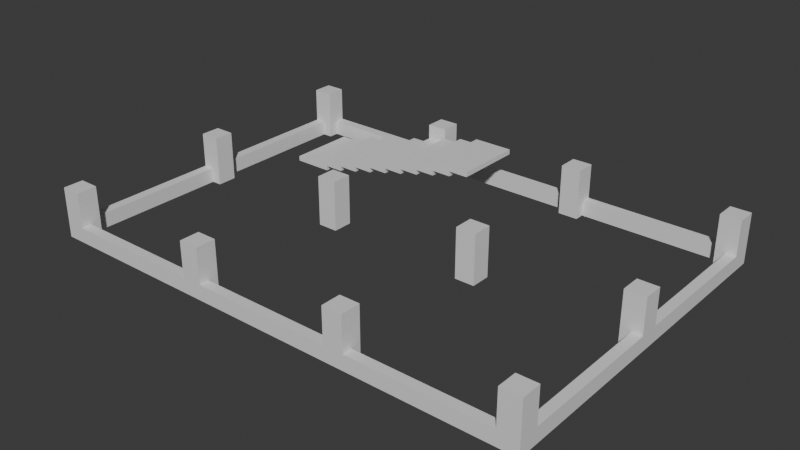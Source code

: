 # Source: Stage_Building_Parking_MiddleLower_01.blend  (saved by Blender 5.2.45; exported with 4.5.12 LTS)
import bpy
from mathutils import Matrix  # noqa: F401  (used for matrix-valued properties, if any)

bpy.ops.wm.read_factory_settings(use_empty=True)
scene = bpy.context.scene
scene.name = 'Scene'

# ---- collections
col_collection = bpy.data.collections.new('Collection'); scene.collection.children.link(col_collection)

# ---- materials (node trees are filled in below, after node groups)
mat_concrete = bpy.data.materials.new('Concrete')
mat_concrete.diffuse_color = (0.6, 0.6, 0.6, 1.0)

# ---- material node trees
mat_concrete.use_nodes = True; mat_concrete.node_tree.nodes.clear()
_N = mat_concrete.node_tree.nodes; _L = mat_concrete.node_tree.links
n0 = _N.new('ShaderNodeBsdfPrincipled'); n0.name = 'Principled BSDF'; n0.location = (-200, 100)
n0.inputs[10].default_value = 0.005
n1 = _N.new('ShaderNodeOutputMaterial'); n1.name = 'Material Output'; n1.location = (200, 100)
_L.new(n0.outputs[0], n1.inputs[0])
n1.is_active_output = True

# ---- world
world_world = bpy.data.worlds.new('World'); scene.world = world_world
world_world.use_nodes = True; world_world.node_tree.nodes.clear()
_N = world_world.node_tree.nodes; _L = world_world.node_tree.links
n0 = _N.new('ShaderNodeOutputWorld'); n0.name = 'World Output'; n0.location = (200, 100)
n1 = _N.new('ShaderNodeBackground'); n1.name = 'Background'; n1.location = (-200, 100)
n1.inputs[0].default_value = (0.05088, 0.05088, 0.05088, 1.0)
_L.new(n1.outputs[0], n0.inputs[0])
n0.is_active_output = True
world_world.color = (0.05088, 0.05088, 0.05088)
world_world.sun_shadow_jitter_overblur = 0.0

# ---- meshes
me_stage_building_parking_middlelower_01_concrete = bpy.data.meshes.new('Stage_Building_Parking_MiddleLower_01_Concrete')
me_stage_building_parking_middlelower_01_concrete.from_pydata([(-18.4, -14.0, 0.0), (-7.2, -14.0, 0.0), (-18.4, -13.2, 0.0), (-7.2, -13.2, 0.0), (-18.4, -14.0, 1.2), (-7.2, -14.0, 1.2), (-18.4, -13.2, 1.2), (-7.2, -13.2, 1.2), (-18.4, 13.2, 0.0), (-7.2, 13.2, 0.0), (-18.4, 14.0, 0.0), (-7.2, 14.0, 0.0), (-18.4, 13.2, 1.2), (-7.2, 13.2, 1.2), (-18.4, 14.0, 1.2), (-7.2, 14.0, 1.2), (-5.6, -14.0, 0.0), (5.6, -14.0, 0.0), (-5.6, -13.2, 0.0), (5.6, -13.2, 0.0), (-5.6, -14.0, 1.2), (5.6, -14.0, 1.2), (-5.6, -13.2, 1.2), (5.6, -13.2, 1.2), (-5.6, 13.2, 0.0), (5.6, 13.2, 0.0), (-5.6, 14.0, 0.0), (5.6, 14.0, 0.0), (-5.6, 13.2, 1.2), (5.6, 13.2, 1.2), (-5.6, 14.0, 1.2), (5.6, 14.0, 1.2), (7.2, -14.0, 0.0), (18.4, -14.0, 0.0), (7.2, -13.2, 0.0), (18.4, -13.2, 0.0), (7.2, -14.0, 1.2), (18.4, -14.0, 1.2), (7.2, -13.2, 1.2), (18.4, -13.2, 1.2), (7.2, 13.2, 0.0), (18.4, 13.2, 0.0), (7.2, 14.0, 0.0), (18.4, 14.0, 0.0), (7.2, 13.2, 1.2), (18.4, 13.2, 1.2), (7.2, 14.0, 1.2), (18.4, 14.0, 1.2), (-20.0, -12.4, 0.0), (-19.2, -12.4, 0.0), (-20.0, -0.8, 0.0), (-19.2, -0.8, 0.0), (-20.0, -12.4, 1.2), (-19.2, -12.4, 1.2), (-20.0, -0.8, 1.2), (-19.2, -0.8, 1.2), (19.2, -12.4, 0.0), (20.0, -12.4, 0.0), (19.2, -0.8, 0.0), (20.0, -0.8, 0.0), (19.2, -12.4, 1.2), (20.0, -12.4, 1.2), (19.2, -0.8, 1.2), (20.0, -0.8, 1.2), (-20.0, 0.8, 0.0), (-19.2, 0.8, 0.0), (-20.0, 12.4, 0.0), (-19.2, 12.4, 0.0), (-20.0, 0.8, 1.2), (-19.2, 0.8, 1.2), (-20.0, 12.4, 1.2), (-19.2, 12.4, 1.2), (19.2, 0.8, 0.0), (20.0, 0.8, 0.0), (19.2, 12.4, 0.0), (20.0, 12.4, 0.0), (19.2, 0.8, 1.2), (20.0, 0.8, 1.2), (19.2, 12.4, 1.2), (20.0, 12.4, 1.2), (-20.0, -14.0, 0.0), (-18.4, -14.0, 0.0), (-20.0, -12.4, 0.0), (-18.4, -12.4, 0.0), (-20.0, -14.0, 4.0), (-18.4, -14.0, 4.0), (-20.0, -12.4, 4.0), (-18.4, -12.4, 4.0), (-20.0, -0.8, 0.0), (-18.4, -0.8, 0.0), (-20.0, 0.8, 0.0), (-18.4, 0.8, 0.0), (-20.0, -0.8, 4.0), (-18.4, -0.8, 4.0), (-20.0, 0.8, 4.0), (-18.4, 0.8, 4.0), (-20.0, 12.4, 0.0), (-18.4, 12.4, 0.0), (-20.0, 14.0, 0.0), (-18.4, 14.0, 0.0), (-20.0, 12.4, 4.0), (-18.4, 12.4, 4.0), (-20.0, 14.0, 4.0), (-18.4, 14.0, 4.0), (-7.2, -14.0, 0.0), (-5.6, -14.0, 0.0), (-7.2, -12.4, 0.0), (-5.6, -12.4, 0.0), (-7.2, -14.0, 4.0), (-5.6, -14.0, 4.0), (-7.2, -12.4, 4.0), (-5.6, -12.4, 4.0), (-7.2, -0.8, 0.0), (-5.6, -0.8, 0.0), (-7.2, 0.8, 0.0), (-5.6, 0.8, 0.0), (-7.2, -0.8, 4.0), (-5.6, -0.8, 4.0), (-7.2, 0.8, 4.0), (-5.6, 0.8, 4.0), (-7.2, 12.4, 0.0), (-5.6, 12.4, 0.0), (-7.2, 14.0, 0.0), (-5.6, 14.0, 0.0), (-7.2, 12.4, 4.0), (-5.6, 12.4, 4.0), (-7.2, 14.0, 4.0), (-5.6, 14.0, 4.0), (5.6, -14.0, 0.0), (7.2, -14.0, 0.0), (5.6, -12.4, 0.0), (7.2, -12.4, 0.0), (5.6, -14.0, 4.0), (7.2, -14.0, 4.0), (5.6, -12.4, 4.0), (7.2, -12.4, 4.0), (5.6, -0.8, 0.0), (7.2, -0.8, 0.0), (5.6, 0.8, 0.0), (7.2, 0.8, 0.0), (5.6, -0.8, 4.0), (7.2, -0.8, 4.0), (5.6, 0.8, 4.0), (7.2, 0.8, 4.0), (5.6, 12.4, 0.0), (7.2, 12.4, 0.0), (5.6, 14.0, 0.0), (7.2, 14.0, 0.0), (5.6, 12.4, 4.0), (7.2, 12.4, 4.0), (5.6, 14.0, 4.0), (7.2, 14.0, 4.0), (18.4, -14.0, 0.0), (20.0, -14.0, 0.0), (18.4, -12.4, 0.0), (20.0, -12.4, 0.0), (18.4, -14.0, 4.0), (20.0, -14.0, 4.0), (18.4, -12.4, 4.0), (20.0, -12.4, 4.0), (18.4, -0.8, 0.0), (20.0, -0.8, 0.0), (18.4, 0.8, 0.0), (20.0, 0.8, 0.0), (18.4, -0.8, 4.0), (20.0, -0.8, 4.0), (18.4, 0.8, 4.0), (20.0, 0.8, 4.0), (18.4, 12.4, 0.0), (20.0, 12.4, 0.0), (18.4, 14.0, 0.0), (20.0, 14.0, 0.0), (18.4, 12.4, 4.0), (20.0, 12.4, 4.0), (18.4, 14.0, 4.0), (20.0, 14.0, 4.0), (-16.8, 6.8, 0.0), (-15.2, 6.8, 0.0), (-16.8, 12.4, 0.0), (-15.2, 12.4, 0.0), (-16.8, 6.8, 0.4), (-15.2, 6.8, 0.4), (-16.8, 12.4, 0.4), (-15.2, 12.4, 0.4), (-15.2, 6.8, 0.0), (-13.6, 6.8, 0.0), (-15.2, 12.4, 0.0), (-13.6, 12.4, 0.0), (-15.2, 6.8, 0.8), (-13.6, 6.8, 0.8), (-15.2, 12.4, 0.8), (-13.6, 12.4, 0.8), (-13.6, 6.8, 0.4), (-12.0, 6.8, 0.4), (-13.6, 12.4, 0.4), (-12.0, 12.4, 0.4), (-13.6, 6.8, 1.2), (-12.0, 6.8, 1.2), (-13.6, 12.4, 1.2), (-12.0, 12.4, 1.2), (-12.0, 6.8, 0.8), (-10.4, 6.8, 0.8), (-12.0, 12.4, 0.8), (-10.4, 12.4, 0.8), (-12.0, 6.8, 1.6), (-10.4, 6.8, 1.6), (-12.0, 12.4, 1.6), (-10.4, 12.4, 1.6), (-10.4, 6.8, 1.2), (-8.8, 6.8, 1.2), (-10.4, 12.4, 1.2), (-8.8, 12.4, 1.2), (-10.4, 6.8, 2.0), (-8.8, 6.8, 2.0), (-10.4, 12.4, 2.0), (-8.8, 12.4, 2.0), (-8.8, 6.8, 1.6), (-7.2, 6.8, 1.6), (-8.8, 12.4, 1.6), (-7.2, 12.4, 1.6), (-8.8, 6.8, 2.4), (-7.2, 6.8, 2.4), (-8.8, 12.4, 2.4), (-7.2, 12.4, 2.4), (-7.2, 6.8, 2.0), (-5.6, 6.8, 2.0), (-7.2, 12.4, 2.0), (-5.6, 12.4, 2.0), (-7.2, 6.8, 2.8), (-5.6, 6.8, 2.8), (-7.2, 12.4, 2.8), (-5.6, 12.4, 2.8), (-5.6, 6.8, 2.4), (-4.0, 6.8, 2.4), (-5.6, 12.4, 2.4), (-4.0, 12.4, 2.4), (-5.6, 6.8, 3.2), (-4.0, 6.8, 3.2), (-5.6, 12.4, 3.2), (-4.0, 12.4, 3.2), (-4.0, 6.8, 2.8), (-2.4, 6.8, 2.8), (-4.0, 12.4, 2.8), (-2.4, 12.4, 2.8), (-4.0, 6.8, 3.6), (-2.4, 6.8, 3.6), (-4.0, 12.4, 3.6), (-2.4, 12.4, 3.6), (-2.4, 6.8, 3.2), (-0.8, 6.8, 3.2), (-2.4, 12.4, 3.2), (-0.8, 12.4, 3.2), (-2.4, 6.8, 4.0), (-0.8, 6.8, 4.0), (-2.4, 12.4, 4.0), (-0.8, 12.4, 4.0), (-0.8, 6.8, 3.6), (0.8, 6.8, 3.6), (-0.8, 12.4, 3.6), (0.8, 12.4, 3.6), (-0.8, 6.8, 4.0), (0.8, 6.8, 4.0), (-0.8, 12.4, 4.0), (0.8, 12.4, 4.0)], [], [(0, 2, 3, 1), (4, 5, 7, 6), (0, 1, 5, 4), (2, 6, 7, 3), (0, 4, 6, 2), (1, 3, 7, 5), (8, 10, 11, 9), (12, 13, 15, 14), (8, 9, 13, 12), (10, 14, 15, 11), (8, 12, 14, 10), (9, 11, 15, 13), (16, 18, 19, 17), (20, 21, 23, 22), (16, 17, 21, 20), (18, 22, 23, 19), (16, 20, 22, 18), (17, 19, 23, 21), (24, 26, 27, 25), (28, 29, 31, 30), (24, 25, 29, 28), (26, 30, 31, 27), (24, 28, 30, 26), (25, 27, 31, 29), (32, 34, 35, 33), (36, 37, 39, 38), (32, 33, 37, 36), (34, 38, 39, 35), (32, 36, 38, 34), (33, 35, 39, 37), (40, 42, 43, 41), (44, 45, 47, 46), (40, 41, 45, 44), (42, 46, 47, 43), (40, 44, 46, 42), (41, 43, 47, 45), (48, 50, 51, 49), (52, 53, 55, 54), (48, 49, 53, 52), (50, 54, 55, 51), (48, 52, 54, 50), (49, 51, 55, 53), (56, 58, 59, 57), (60, 61, 63, 62), (56, 57, 61, 60), (58, 62, 63, 59), (56, 60, 62, 58), (57, 59, 63, 61), (64, 66, 67, 65), (68, 69, 71, 70), (64, 65, 69, 68), (66, 70, 71, 67), (64, 68, 70, 66), (65, 67, 71, 69), (72, 74, 75, 73), (76, 77, 79, 78), (72, 73, 77, 76), (74, 78, 79, 75), (72, 76, 78, 74), (73, 75, 79, 77), (80, 82, 83, 81), (84, 85, 87, 86), (80, 81, 85, 84), (82, 86, 87, 83), (80, 84, 86, 82), (81, 83, 87, 85), (88, 90, 91, 89), (92, 93, 95, 94), (88, 89, 93, 92), (90, 94, 95, 91), (88, 92, 94, 90), (89, 91, 95, 93), (96, 98, 99, 97), (100, 101, 103, 102), (96, 97, 101, 100), (98, 102, 103, 99), (96, 100, 102, 98), (97, 99, 103, 101), (104, 106, 107, 105), (108, 109, 111, 110), (104, 105, 109, 108), (106, 110, 111, 107), (104, 108, 110, 106), (105, 107, 111, 109), (112, 114, 115, 113), (116, 117, 119, 118), (112, 113, 117, 116), (114, 118, 119, 115), (112, 116, 118, 114), (113, 115, 119, 117), (120, 122, 123, 121), (124, 125, 127, 126), (120, 121, 125, 124), (122, 126, 127, 123), (120, 124, 126, 122), (121, 123, 127, 125), (128, 130, 131, 129), (132, 133, 135, 134), (128, 129, 133, 132), (130, 134, 135, 131), (128, 132, 134, 130), (129, 131, 135, 133), (136, 138, 139, 137), (140, 141, 143, 142), (136, 137, 141, 140), (138, 142, 143, 139), (136, 140, 142, 138), (137, 139, 143, 141), (144, 146, 147, 145), (148, 149, 151, 150), (144, 145, 149, 148), (146, 150, 151, 147), (144, 148, 150, 146), (145, 147, 151, 149), (152, 154, 155, 153), (156, 157, 159, 158), (152, 153, 157, 156), (154, 158, 159, 155), (152, 156, 158, 154), (153, 155, 159, 157), (160, 162, 163, 161), (164, 165, 167, 166), (160, 161, 165, 164), (162, 166, 167, 163), (160, 164, 166, 162), (161, 163, 167, 165), (168, 170, 171, 169), (172, 173, 175, 174), (168, 169, 173, 172), (170, 174, 175, 171), (168, 172, 174, 170), (169, 171, 175, 173), (176, 178, 179, 177), (180, 181, 183, 182), (176, 177, 181, 180), (178, 182, 183, 179), (176, 180, 182, 178), (177, 179, 183, 181), (184, 186, 187, 185), (188, 189, 191, 190), (184, 185, 189, 188), (186, 190, 191, 187), (184, 188, 190, 186), (185, 187, 191, 189), (192, 194, 195, 193), (196, 197, 199, 198), (192, 193, 197, 196), (194, 198, 199, 195), (192, 196, 198, 194), (193, 195, 199, 197), (200, 202, 203, 201), (204, 205, 207, 206), (200, 201, 205, 204), (202, 206, 207, 203), (200, 204, 206, 202), (201, 203, 207, 205), (208, 210, 211, 209), (212, 213, 215, 214), (208, 209, 213, 212), (210, 214, 215, 211), (208, 212, 214, 210), (209, 211, 215, 213), (216, 218, 219, 217), (220, 221, 223, 222), (216, 217, 221, 220), (218, 222, 223, 219), (216, 220, 222, 218), (217, 219, 223, 221), (224, 226, 227, 225), (228, 229, 231, 230), (224, 225, 229, 228), (226, 230, 231, 227), (224, 228, 230, 226), (225, 227, 231, 229), (232, 234, 235, 233), (236, 237, 239, 238), (232, 233, 237, 236), (234, 238, 239, 235), (232, 236, 238, 234), (233, 235, 239, 237), (240, 242, 243, 241), (244, 245, 247, 246), (240, 241, 245, 244), (242, 246, 247, 243), (240, 244, 246, 242), (241, 243, 247, 245), (248, 250, 251, 249), (252, 253, 255, 254), (248, 249, 253, 252), (250, 254, 255, 251), (248, 252, 254, 250), (249, 251, 255, 253), (256, 258, 259, 257), (260, 261, 263, 262), (256, 257, 261, 260), (258, 262, 263, 259), (256, 260, 262, 258), (257, 259, 263, 261)])
me_stage_building_parking_middlelower_01_concrete.materials.append(mat_concrete)
me_stage_building_parking_middlelower_01_concrete.update()

# ---- objects
ob_stage_building_parking_middlelower_01 = bpy.data.objects.new('Stage_Building_Parking_MiddleLower_01', None)
ob_stage_building_parking_middlelower_01_concrete = bpy.data.objects.new('Stage_Building_Parking_MiddleLower_01_Concrete', me_stage_building_parking_middlelower_01_concrete)

# ---- transforms, parenting, visibility, modifiers, constraints
ob_stage_building_parking_middlelower_01.location = (0.0, 0.0, 0.0)
ob_stage_building_parking_middlelower_01_concrete.parent = ob_stage_building_parking_middlelower_01
ob_stage_building_parking_middlelower_01_concrete.location = (0.0, 0.0, 0.0)

# ---- collection membership
col_collection.objects.link(ob_stage_building_parking_middlelower_01)
col_collection.objects.link(ob_stage_building_parking_middlelower_01_concrete)

# ---- scene / render settings (as saved in the file)
scene.frame_start = 1; scene.frame_end = 250; scene.frame_set(1)
scene.render.engine = 'BLENDER_EEVEE_NEXT'
scene.render.bake_bias = 0.0
scene.render.bake_samples = 0
scene.render.compositor_device = 'GPU'
scene.eevee.use_volume_custom_range = False
scene.eevee.fast_gi_thickness_near = 0.1
scene.eevee.fast_gi_thickness_far = 0.0
scene.eevee.ray_tracing_options.screen_trace_thickness = 0.1
bpy.context.view_layer.update()

# ---- added for rendering (the .blend has no active camera and no usable light): camera, sun
cam_auto = bpy.data.cameras.new('AutoCamera')
cam_auto.lens = 50.0
cam_auto.sensor_width = 36.0
cam_auto.clip_end = 1000.0
ob_auto_camera = bpy.data.objects.new('AutoCamera', cam_auto)
scene.collection.objects.link(ob_auto_camera)
ob_auto_camera.location = (45.3266, -54.3919, 38.2613)
ob_auto_camera.rotation_euler = (1.09748, -7.21219e-08, 0.694738)
scene.camera = ob_auto_camera
light_auto_sun = bpy.data.lights.new('AutoSun', 'SUN')
light_auto_sun.energy = 3.0
light_auto_sun.angle = 0.0523599
ob_auto_sun = bpy.data.objects.new('AutoSun', light_auto_sun)
scene.collection.objects.link(ob_auto_sun)
ob_auto_sun.rotation_euler = (0.872665, 0.174533, 0.523599)
bpy.context.view_layer.update()
